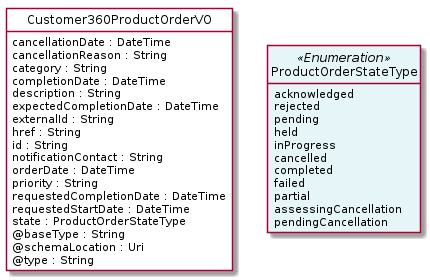

The diagram above was rendered by PlantUML. Its source (embedded in the PNG):
@startuml
hide circle
hide methods
hide stereotype
show <<Enumeration>> stereotype
skinparam class {
   BackgroundColor<<Enumeration>> #E6F5F7
   BackgroundColor<<Ref>> #FFFFE0
   BackgroundColor<<Pivot>> #FFFFFFF
   BackgroundColor<<SimpleType>> #E2F0DA
   BackgroundColor #FCF2E3
}

class Customer360ProductOrderVO <<Pivot>> {
    cancellationDate : DateTime
    cancellationReason : String
    category : String
    completionDate : DateTime
    description : String
    expectedCompletionDate : DateTime
    externalId : String
    href : String
    id : String
    notificationContact : String
    orderDate : DateTime
    priority : String
    requestedCompletionDate : DateTime
    requestedStartDate : DateTime
    state : ProductOrderStateType
    @baseType : String
    @schemaLocation : Uri
    @type : String
}

class ProductOrderStateType <<Enumeration>> {
    acknowledged
    rejected
    pending
    held
    inProgress
    cancelled
    completed
    failed
    partial
    assessingCancellation
    pendingCancellation
}

Customer360ProductOrderVO -right[hidden]-> ProductOrderStateType

@enduml